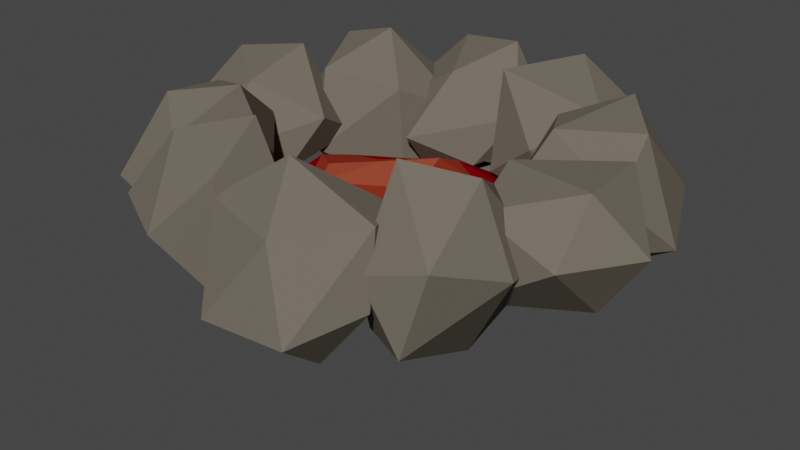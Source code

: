 # Source: fireplace.blend  (saved by Blender 3.1.7; exported with 4.5.12 LTS)
import bpy
from mathutils import Matrix  # noqa: F401  (used for matrix-valued properties, if any)

bpy.ops.wm.read_factory_settings(use_empty=True)
scene = bpy.context.scene
scene.name = 'Scene'

# ---- collections
col_collection = bpy.data.collections.new('Collection'); scene.collection.children.link(col_collection)

# ---- materials (node trees are filled in below, after node groups)
mat_stone = bpy.data.materials.new('Stone')
mat_stone.use_transparent_shadow = False
mat_ash = bpy.data.materials.new('Ash')
mat_ash.use_transparent_shadow = False
mat_fire_001 = bpy.data.materials.new('Fire.001')
mat_fire_001.use_transparent_shadow = False
mat_fire_001.diffuse_color = (0.214, 0.0, 0.003252, 1.0)
mat_fire_001.roughness = 0.5
mat_fire_001.specular_intensity = 0.0
mat_fire_002 = bpy.data.materials.new('Fire.002')
mat_fire_002.use_transparent_shadow = False
mat_fire_002.diffuse_color = (0.2529, 0.02871, 0.01273, 1.0)
mat_fire_002.roughness = 0.5
mat_fire_002.specular_intensity = 0.01969
mat_fire_003 = bpy.data.materials.new('Fire.003')
mat_fire_003.use_transparent_shadow = False
mat_fire_003.diffuse_color = (0.3844, 0.06976, 0.03603, 1.0)
mat_fire_003.roughness = 0.5
mat_fire_003.specular_intensity = 0.0

# ---- material node trees
mat_stone.use_nodes = True; mat_stone.node_tree.nodes.clear()
_N = mat_stone.node_tree.nodes; _L = mat_stone.node_tree.links
n0 = _N.new('ShaderNodeBsdfPrincipled'); n0.name = 'Principled BSDF'; n0.location = (10, 300)
n0.distribution = 'GGX'
n0.subsurface_method = 'RANDOM_WALK_SKIN'
n0.inputs[0].default_value = (0.1626, 0.1401, 0.1118, 1.0)
n0.inputs[3].default_value = 1.45
n0.inputs[13].default_value = 0.0
n0.inputs[27].default_value = (0.0, 0.0, 0.0, 1.0)
n0.inputs[28].default_value = 1.0
n1 = _N.new('ShaderNodeOutputMaterial'); n1.name = 'Material Output'; n1.location = (300, 300)
_L.new(n0.outputs[0], n1.inputs[0])
n1.is_active_output = True
mat_ash.use_nodes = True; mat_ash.node_tree.nodes.clear()
_N = mat_ash.node_tree.nodes; _L = mat_ash.node_tree.links
n0 = _N.new('ShaderNodeBsdfPrincipled'); n0.name = 'Principled BSDF'; n0.location = (10, 300)
n0.distribution = 'GGX'
n0.subsurface_method = 'RANDOM_WALK_SKIN'
n0.inputs[0].default_value = (0.1574, 0.1574, 0.1574, 1.0)
n0.inputs[3].default_value = 1.45
n0.inputs[13].default_value = 0.0
n0.inputs[27].default_value = (0.0, 0.0, 0.0, 1.0)
n0.inputs[28].default_value = 1.0
n1 = _N.new('ShaderNodeOutputMaterial'); n1.name = 'Material Output'; n1.location = (300, 300)
_L.new(n0.outputs[0], n1.inputs[0])
n1.is_active_output = True
mat_fire_001.use_nodes = True; mat_fire_001.node_tree.nodes.clear()
_N = mat_fire_001.node_tree.nodes; _L = mat_fire_001.node_tree.links
n0 = _N.new('ShaderNodeBsdfPrincipled'); n0.name = 'Principled BSDF'; n0.location = (10, 300)
n0.distribution = 'GGX'
n0.subsurface_method = 'RANDOM_WALK_SKIN'
n0.inputs[0].default_value = (0.214, 0.0, 0.003252, 1.0)
n0.inputs[3].default_value = 1.45
n0.inputs[13].default_value = 0.0
n0.inputs[27].default_value = (0.0, 0.0, 0.0, 1.0)
n0.inputs[28].default_value = 1.0
n1 = _N.new('ShaderNodeOutputMaterial'); n1.name = 'Material Output'; n1.location = (300, 300)
_L.new(n0.outputs[0], n1.inputs[0])
n1.is_active_output = True
mat_fire_002.use_nodes = True; mat_fire_002.node_tree.nodes.clear()
_N = mat_fire_002.node_tree.nodes; _L = mat_fire_002.node_tree.links
n0 = _N.new('ShaderNodeBsdfPrincipled'); n0.name = 'Principled BSDF'; n0.location = (10, 300)
n0.distribution = 'GGX'
n0.subsurface_method = 'RANDOM_WALK_SKIN'
n0.inputs[0].default_value = (0.2529, 0.02871, 0.01273, 1.0)
n0.inputs[3].default_value = 1.45
n0.inputs[13].default_value = 0.01969
n0.inputs[27].default_value = (0.0, 0.0, 0.0, 1.0)
n0.inputs[28].default_value = 1.0
n1 = _N.new('ShaderNodeOutputMaterial'); n1.name = 'Material Output'; n1.location = (300, 300)
_L.new(n0.outputs[0], n1.inputs[0])
n1.is_active_output = True
mat_fire_003.use_nodes = True; mat_fire_003.node_tree.nodes.clear()
_N = mat_fire_003.node_tree.nodes; _L = mat_fire_003.node_tree.links
n0 = _N.new('ShaderNodeBsdfPrincipled'); n0.name = 'Principled BSDF'; n0.location = (10, 300)
n0.distribution = 'GGX'
n0.subsurface_method = 'RANDOM_WALK_SKIN'
n0.inputs[0].default_value = (0.3844, 0.06976, 0.03603, 1.0)
n0.inputs[3].default_value = 1.45
n0.inputs[13].default_value = 0.0
n0.inputs[27].default_value = (0.0, 0.0, 0.0, 1.0)
n0.inputs[28].default_value = 1.0
n1 = _N.new('ShaderNodeOutputMaterial'); n1.name = 'Material Output'; n1.location = (300, 300)
_L.new(n0.outputs[0], n1.inputs[0])
n1.is_active_output = True

# ---- world
world_world = bpy.data.worlds.new('World'); scene.world = world_world
world_world.use_nodes = True; world_world.node_tree.nodes.clear()
_N = world_world.node_tree.nodes; _L = world_world.node_tree.links
n0 = _N.new('ShaderNodeOutputWorld'); n0.name = 'World Output'; n0.location = (300, 300)
n1 = _N.new('ShaderNodeBackground'); n1.name = 'Background'; n1.location = (10, 300)
n1.inputs[0].default_value = (0.05088, 0.05088, 0.05088, 1.0)
_L.new(n1.outputs[0], n0.inputs[0])
n0.is_active_output = True
world_world.color = (0.05088, 0.05088, 0.05088)
world_world.use_sun_shadow = False
world_world.sun_shadow_jitter_overblur = 0.0

# ---- cameras
cam_camera = bpy.data.cameras.new('Camera')
cam_camera.clip_end = 100.0
cam_camera.ortho_scale = 7.314

# ---- meshes
me_icosphere_009 = bpy.data.meshes.new('Icosphere.009')
me_icosphere_009.from_pydata([(-0.1702, 0.1033, -0.8118), (0.7086, -0.4922, -0.4778), (-0.2201, -0.8035, -0.1057), (-0.7711, -0.3636, -0.3052), (-0.2523, 0.848, -0.369), (0.6132, 0.4721, -0.2179), (0.4567, -0.7366, 0.1456), (-0.7236, -0.5257, 0.4472), (-0.7676, 0.5337, 0.2916), (0.253, 0.861, 0.3392), (0.7831, 0.1318, 0.4296), (0.04626, -0.1848, 0.6953)], [], [(0, 1, 2), (1, 0, 5), (0, 2, 3), (0, 3, 4), (0, 4, 5), (1, 5, 10), (2, 1, 6), (3, 2, 7), (4, 3, 8), (5, 4, 9), (1, 10, 6), (2, 6, 7), (3, 7, 8), (4, 8, 9), (5, 9, 10), (6, 10, 11), (7, 6, 11), (8, 7, 11), (9, 8, 11), (10, 9, 11)])
_uv = me_icosphere_009.uv_layers.new(name='UVMap')
_uv.uv.foreach_set('vector', [0.1818, 0.0, 0.2727, 0.1575, 0.09091, 0.1575, 0.2727, 0.1575, 0.3636, 0.0, 0.4545, 0.1575, 0.9091, 0.0, 1.0, 0.1575, 0.8182, 0.1575, 0.7273, 0.0, 0.8182, 0.1575, 0.6364, 0.1575, 0.5455, 0.0, 0.6364, 0.1575, 0.4545, 0.1575, 0.2727, 0.1575, 0.4545, 0.1575, 0.3636, 0.3149, 0.09091, 0.1575, 0.2727, 0.1575, 0.1818, 0.3149, 0.8182, 0.1575, 1.0, 0.1575, 0.9091, 0.3149, 0.6364, 0.1575, 0.8182, 0.1575, 0.7273, 0.3149, 0.4545, 0.1575, 0.6364, 0.1575, 0.5455, 0.3149, 0.2727, 0.1575, 0.3636, 0.3149, 0.1818, 0.3149, 0.09091, 0.1575, 0.1818, 0.3149, 0.0, 0.3149, 0.8182, 0.1575, 0.9091, 0.3149, 0.7273, 0.3149, 0.6364, 0.1575, 0.7273, 0.3149, 0.5455, 0.3149, 0.4545, 0.1575, 0.5455, 0.3149, 0.3636, 0.3149, 0.1818, 0.3149, 0.3636, 0.3149, 0.2727, 0.4724, 0.0, 0.3149, 0.1818, 0.3149, 0.09091, 0.4724, 0.7273, 0.3149, 0.9091, 0.3149, 0.8182, 0.4724, 0.5455, 0.3149, 0.7273, 0.3149, 0.6364, 0.4724, 0.3636, 0.3149, 0.5455, 0.3149, 0.4545, 0.4724])
me_icosphere_009.materials.append(mat_stone)
me_icosphere_009.use_remesh_fix_poles = True
me_icosphere_009.use_remesh_preserve_attributes = False
me_icosphere_009.update()
me_icosphere_008 = bpy.data.meshes.new('Icosphere.008')
me_icosphere_008.from_pydata([(-0.1702, 0.1033, -0.8118), (0.7086, -0.4922, -0.4778), (-0.2201, -0.8035, -0.1057), (-0.7711, -0.3636, -0.3052), (-0.2523, 0.848, -0.369), (0.6132, 0.4721, -0.2179), (0.4567, -0.7366, 0.1456), (-0.7236, -0.5257, 0.4472), (-0.7676, 0.5337, 0.2916), (0.253, 0.861, 0.3392), (0.7831, 0.1318, 0.4296), (0.04626, -0.1848, 0.6953)], [], [(0, 1, 2), (1, 0, 5), (0, 2, 3), (0, 3, 4), (0, 4, 5), (1, 5, 10), (2, 1, 6), (3, 2, 7), (4, 3, 8), (5, 4, 9), (1, 10, 6), (2, 6, 7), (3, 7, 8), (4, 8, 9), (5, 9, 10), (6, 10, 11), (7, 6, 11), (8, 7, 11), (9, 8, 11), (10, 9, 11)])
_uv = me_icosphere_008.uv_layers.new(name='UVMap')
_uv.uv.foreach_set('vector', [0.1818, 0.0, 0.2727, 0.1575, 0.09091, 0.1575, 0.2727, 0.1575, 0.3636, 0.0, 0.4545, 0.1575, 0.9091, 0.0, 1.0, 0.1575, 0.8182, 0.1575, 0.7273, 0.0, 0.8182, 0.1575, 0.6364, 0.1575, 0.5455, 0.0, 0.6364, 0.1575, 0.4545, 0.1575, 0.2727, 0.1575, 0.4545, 0.1575, 0.3636, 0.3149, 0.09091, 0.1575, 0.2727, 0.1575, 0.1818, 0.3149, 0.8182, 0.1575, 1.0, 0.1575, 0.9091, 0.3149, 0.6364, 0.1575, 0.8182, 0.1575, 0.7273, 0.3149, 0.4545, 0.1575, 0.6364, 0.1575, 0.5455, 0.3149, 0.2727, 0.1575, 0.3636, 0.3149, 0.1818, 0.3149, 0.09091, 0.1575, 0.1818, 0.3149, 0.0, 0.3149, 0.8182, 0.1575, 0.9091, 0.3149, 0.7273, 0.3149, 0.6364, 0.1575, 0.7273, 0.3149, 0.5455, 0.3149, 0.4545, 0.1575, 0.5455, 0.3149, 0.3636, 0.3149, 0.1818, 0.3149, 0.3636, 0.3149, 0.2727, 0.4724, 0.0, 0.3149, 0.1818, 0.3149, 0.09091, 0.4724, 0.7273, 0.3149, 0.9091, 0.3149, 0.8182, 0.4724, 0.5455, 0.3149, 0.7273, 0.3149, 0.6364, 0.4724, 0.3636, 0.3149, 0.5455, 0.3149, 0.4545, 0.4724])
me_icosphere_008.materials.append(mat_stone)
me_icosphere_008.use_remesh_fix_poles = True
me_icosphere_008.use_remesh_preserve_attributes = False
me_icosphere_008.update()
me_icosphere_007 = bpy.data.meshes.new('Icosphere.007')
me_icosphere_007.from_pydata([(-0.1702, 0.1033, -0.8118), (0.7086, -0.4922, -0.4778), (-0.2201, -0.8035, -0.1057), (-0.7711, -0.3636, -0.3052), (-0.2523, 0.848, -0.369), (0.6132, 0.4721, -0.2179), (0.4567, -0.7366, 0.1456), (-0.7236, -0.5257, 0.4472), (-0.7676, 0.5337, 0.2916), (0.253, 0.861, 0.3392), (0.7831, 0.1318, 0.4296), (0.04626, -0.1848, 0.6953)], [], [(0, 1, 2), (1, 0, 5), (0, 2, 3), (0, 3, 4), (0, 4, 5), (1, 5, 10), (2, 1, 6), (3, 2, 7), (4, 3, 8), (5, 4, 9), (1, 10, 6), (2, 6, 7), (3, 7, 8), (4, 8, 9), (5, 9, 10), (6, 10, 11), (7, 6, 11), (8, 7, 11), (9, 8, 11), (10, 9, 11)])
_uv = me_icosphere_007.uv_layers.new(name='UVMap')
_uv.uv.foreach_set('vector', [0.1818, 0.0, 0.2727, 0.1575, 0.09091, 0.1575, 0.2727, 0.1575, 0.3636, 0.0, 0.4545, 0.1575, 0.9091, 0.0, 1.0, 0.1575, 0.8182, 0.1575, 0.7273, 0.0, 0.8182, 0.1575, 0.6364, 0.1575, 0.5455, 0.0, 0.6364, 0.1575, 0.4545, 0.1575, 0.2727, 0.1575, 0.4545, 0.1575, 0.3636, 0.3149, 0.09091, 0.1575, 0.2727, 0.1575, 0.1818, 0.3149, 0.8182, 0.1575, 1.0, 0.1575, 0.9091, 0.3149, 0.6364, 0.1575, 0.8182, 0.1575, 0.7273, 0.3149, 0.4545, 0.1575, 0.6364, 0.1575, 0.5455, 0.3149, 0.2727, 0.1575, 0.3636, 0.3149, 0.1818, 0.3149, 0.09091, 0.1575, 0.1818, 0.3149, 0.0, 0.3149, 0.8182, 0.1575, 0.9091, 0.3149, 0.7273, 0.3149, 0.6364, 0.1575, 0.7273, 0.3149, 0.5455, 0.3149, 0.4545, 0.1575, 0.5455, 0.3149, 0.3636, 0.3149, 0.1818, 0.3149, 0.3636, 0.3149, 0.2727, 0.4724, 0.0, 0.3149, 0.1818, 0.3149, 0.09091, 0.4724, 0.7273, 0.3149, 0.9091, 0.3149, 0.8182, 0.4724, 0.5455, 0.3149, 0.7273, 0.3149, 0.6364, 0.4724, 0.3636, 0.3149, 0.5455, 0.3149, 0.4545, 0.4724])
me_icosphere_007.materials.append(mat_stone)
me_icosphere_007.use_remesh_fix_poles = True
me_icosphere_007.use_remesh_preserve_attributes = False
me_icosphere_007.update()
me_icosphere_006 = bpy.data.meshes.new('Icosphere.006')
me_icosphere_006.from_pydata([(-0.1702, 0.1033, -0.8118), (0.7086, -0.4922, -0.4778), (-0.2201, -0.8035, -0.1057), (-0.7711, -0.3636, -0.3052), (-0.2523, 0.848, -0.369), (0.6132, 0.4721, -0.2179), (0.4567, -0.7366, 0.1456), (-0.7236, -0.5257, 0.4472), (-0.7676, 0.5337, 0.2916), (0.253, 0.861, 0.3392), (0.7831, 0.1318, 0.4296), (0.04626, -0.1848, 0.6953)], [], [(0, 1, 2), (1, 0, 5), (0, 2, 3), (0, 3, 4), (0, 4, 5), (1, 5, 10), (2, 1, 6), (3, 2, 7), (4, 3, 8), (5, 4, 9), (1, 10, 6), (2, 6, 7), (3, 7, 8), (4, 8, 9), (5, 9, 10), (6, 10, 11), (7, 6, 11), (8, 7, 11), (9, 8, 11), (10, 9, 11)])
_uv = me_icosphere_006.uv_layers.new(name='UVMap')
_uv.uv.foreach_set('vector', [0.1818, 0.0, 0.2727, 0.1575, 0.09091, 0.1575, 0.2727, 0.1575, 0.3636, 0.0, 0.4545, 0.1575, 0.9091, 0.0, 1.0, 0.1575, 0.8182, 0.1575, 0.7273, 0.0, 0.8182, 0.1575, 0.6364, 0.1575, 0.5455, 0.0, 0.6364, 0.1575, 0.4545, 0.1575, 0.2727, 0.1575, 0.4545, 0.1575, 0.3636, 0.3149, 0.09091, 0.1575, 0.2727, 0.1575, 0.1818, 0.3149, 0.8182, 0.1575, 1.0, 0.1575, 0.9091, 0.3149, 0.6364, 0.1575, 0.8182, 0.1575, 0.7273, 0.3149, 0.4545, 0.1575, 0.6364, 0.1575, 0.5455, 0.3149, 0.2727, 0.1575, 0.3636, 0.3149, 0.1818, 0.3149, 0.09091, 0.1575, 0.1818, 0.3149, 0.0, 0.3149, 0.8182, 0.1575, 0.9091, 0.3149, 0.7273, 0.3149, 0.6364, 0.1575, 0.7273, 0.3149, 0.5455, 0.3149, 0.4545, 0.1575, 0.5455, 0.3149, 0.3636, 0.3149, 0.1818, 0.3149, 0.3636, 0.3149, 0.2727, 0.4724, 0.0, 0.3149, 0.1818, 0.3149, 0.09091, 0.4724, 0.7273, 0.3149, 0.9091, 0.3149, 0.8182, 0.4724, 0.5455, 0.3149, 0.7273, 0.3149, 0.6364, 0.4724, 0.3636, 0.3149, 0.5455, 0.3149, 0.4545, 0.4724])
me_icosphere_006.materials.append(mat_stone)
me_icosphere_006.use_remesh_fix_poles = True
me_icosphere_006.use_remesh_preserve_attributes = False
me_icosphere_006.update()
me_icosphere_005 = bpy.data.meshes.new('Icosphere.005')
me_icosphere_005.from_pydata([(-0.1702, 0.1033, -0.8118), (0.7086, -0.4922, -0.4778), (-0.2201, -0.8035, -0.1057), (-0.7711, -0.3636, -0.3052), (-0.2523, 0.848, -0.369), (0.6132, 0.4721, -0.2179), (0.4567, -0.7366, 0.1456), (-0.7236, -0.5257, 0.4472), (-0.7676, 0.5337, 0.2916), (0.253, 0.861, 0.3392), (0.7831, 0.1318, 0.4296), (0.04626, -0.1848, 0.6953)], [], [(0, 1, 2), (1, 0, 5), (0, 2, 3), (0, 3, 4), (0, 4, 5), (1, 5, 10), (2, 1, 6), (3, 2, 7), (4, 3, 8), (5, 4, 9), (1, 10, 6), (2, 6, 7), (3, 7, 8), (4, 8, 9), (5, 9, 10), (6, 10, 11), (7, 6, 11), (8, 7, 11), (9, 8, 11), (10, 9, 11)])
_uv = me_icosphere_005.uv_layers.new(name='UVMap')
_uv.uv.foreach_set('vector', [0.1818, 0.0, 0.2727, 0.1575, 0.09091, 0.1575, 0.2727, 0.1575, 0.3636, 0.0, 0.4545, 0.1575, 0.9091, 0.0, 1.0, 0.1575, 0.8182, 0.1575, 0.7273, 0.0, 0.8182, 0.1575, 0.6364, 0.1575, 0.5455, 0.0, 0.6364, 0.1575, 0.4545, 0.1575, 0.2727, 0.1575, 0.4545, 0.1575, 0.3636, 0.3149, 0.09091, 0.1575, 0.2727, 0.1575, 0.1818, 0.3149, 0.8182, 0.1575, 1.0, 0.1575, 0.9091, 0.3149, 0.6364, 0.1575, 0.8182, 0.1575, 0.7273, 0.3149, 0.4545, 0.1575, 0.6364, 0.1575, 0.5455, 0.3149, 0.2727, 0.1575, 0.3636, 0.3149, 0.1818, 0.3149, 0.09091, 0.1575, 0.1818, 0.3149, 0.0, 0.3149, 0.8182, 0.1575, 0.9091, 0.3149, 0.7273, 0.3149, 0.6364, 0.1575, 0.7273, 0.3149, 0.5455, 0.3149, 0.4545, 0.1575, 0.5455, 0.3149, 0.3636, 0.3149, 0.1818, 0.3149, 0.3636, 0.3149, 0.2727, 0.4724, 0.0, 0.3149, 0.1818, 0.3149, 0.09091, 0.4724, 0.7273, 0.3149, 0.9091, 0.3149, 0.8182, 0.4724, 0.5455, 0.3149, 0.7273, 0.3149, 0.6364, 0.4724, 0.3636, 0.3149, 0.5455, 0.3149, 0.4545, 0.4724])
me_icosphere_005.materials.append(mat_stone)
me_icosphere_005.use_remesh_fix_poles = True
me_icosphere_005.use_remesh_preserve_attributes = False
me_icosphere_005.update()
me_icosphere_004 = bpy.data.meshes.new('Icosphere.004')
me_icosphere_004.from_pydata([(-0.1702, 0.1033, -0.8118), (0.7086, -0.4922, -0.4778), (-0.2201, -0.8035, -0.1057), (-0.7711, -0.3636, -0.3052), (-0.2523, 0.848, -0.369), (0.6132, 0.4721, -0.2179), (0.4567, -0.7366, 0.1456), (-0.7236, -0.5257, 0.4472), (-0.7676, 0.5337, 0.2916), (0.253, 0.861, 0.3392), (0.7831, 0.1318, 0.4296), (0.04626, -0.1848, 0.6953)], [], [(0, 1, 2), (1, 0, 5), (0, 2, 3), (0, 3, 4), (0, 4, 5), (1, 5, 10), (2, 1, 6), (3, 2, 7), (4, 3, 8), (5, 4, 9), (1, 10, 6), (2, 6, 7), (3, 7, 8), (4, 8, 9), (5, 9, 10), (6, 10, 11), (7, 6, 11), (8, 7, 11), (9, 8, 11), (10, 9, 11)])
_uv = me_icosphere_004.uv_layers.new(name='UVMap')
_uv.uv.foreach_set('vector', [0.1818, 0.0, 0.2727, 0.1575, 0.09091, 0.1575, 0.2727, 0.1575, 0.3636, 0.0, 0.4545, 0.1575, 0.9091, 0.0, 1.0, 0.1575, 0.8182, 0.1575, 0.7273, 0.0, 0.8182, 0.1575, 0.6364, 0.1575, 0.5455, 0.0, 0.6364, 0.1575, 0.4545, 0.1575, 0.2727, 0.1575, 0.4545, 0.1575, 0.3636, 0.3149, 0.09091, 0.1575, 0.2727, 0.1575, 0.1818, 0.3149, 0.8182, 0.1575, 1.0, 0.1575, 0.9091, 0.3149, 0.6364, 0.1575, 0.8182, 0.1575, 0.7273, 0.3149, 0.4545, 0.1575, 0.6364, 0.1575, 0.5455, 0.3149, 0.2727, 0.1575, 0.3636, 0.3149, 0.1818, 0.3149, 0.09091, 0.1575, 0.1818, 0.3149, 0.0, 0.3149, 0.8182, 0.1575, 0.9091, 0.3149, 0.7273, 0.3149, 0.6364, 0.1575, 0.7273, 0.3149, 0.5455, 0.3149, 0.4545, 0.1575, 0.5455, 0.3149, 0.3636, 0.3149, 0.1818, 0.3149, 0.3636, 0.3149, 0.2727, 0.4724, 0.0, 0.3149, 0.1818, 0.3149, 0.09091, 0.4724, 0.7273, 0.3149, 0.9091, 0.3149, 0.8182, 0.4724, 0.5455, 0.3149, 0.7273, 0.3149, 0.6364, 0.4724, 0.3636, 0.3149, 0.5455, 0.3149, 0.4545, 0.4724])
me_icosphere_004.materials.append(mat_stone)
me_icosphere_004.use_remesh_fix_poles = True
me_icosphere_004.use_remesh_preserve_attributes = False
me_icosphere_004.update()
me_icosphere_003 = bpy.data.meshes.new('Icosphere.003')
me_icosphere_003.from_pydata([(-0.1702, 0.1033, -0.8118), (0.7086, -0.4922, -0.4778), (-0.2201, -0.8035, -0.1057), (-0.7711, -0.3636, -0.3052), (-0.2523, 0.848, -0.369), (0.6132, 0.4721, -0.2179), (0.4567, -0.7366, 0.1456), (-0.7236, -0.5257, 0.4472), (-0.7676, 0.5337, 0.2916), (0.253, 0.861, 0.3392), (0.7831, 0.1318, 0.4296), (0.04626, -0.1848, 0.6953)], [], [(0, 1, 2), (1, 0, 5), (0, 2, 3), (0, 3, 4), (0, 4, 5), (1, 5, 10), (2, 1, 6), (3, 2, 7), (4, 3, 8), (5, 4, 9), (1, 10, 6), (2, 6, 7), (3, 7, 8), (4, 8, 9), (5, 9, 10), (6, 10, 11), (7, 6, 11), (8, 7, 11), (9, 8, 11), (10, 9, 11)])
_uv = me_icosphere_003.uv_layers.new(name='UVMap')
_uv.uv.foreach_set('vector', [0.1818, 0.0, 0.2727, 0.1575, 0.09091, 0.1575, 0.2727, 0.1575, 0.3636, 0.0, 0.4545, 0.1575, 0.9091, 0.0, 1.0, 0.1575, 0.8182, 0.1575, 0.7273, 0.0, 0.8182, 0.1575, 0.6364, 0.1575, 0.5455, 0.0, 0.6364, 0.1575, 0.4545, 0.1575, 0.2727, 0.1575, 0.4545, 0.1575, 0.3636, 0.3149, 0.09091, 0.1575, 0.2727, 0.1575, 0.1818, 0.3149, 0.8182, 0.1575, 1.0, 0.1575, 0.9091, 0.3149, 0.6364, 0.1575, 0.8182, 0.1575, 0.7273, 0.3149, 0.4545, 0.1575, 0.6364, 0.1575, 0.5455, 0.3149, 0.2727, 0.1575, 0.3636, 0.3149, 0.1818, 0.3149, 0.09091, 0.1575, 0.1818, 0.3149, 0.0, 0.3149, 0.8182, 0.1575, 0.9091, 0.3149, 0.7273, 0.3149, 0.6364, 0.1575, 0.7273, 0.3149, 0.5455, 0.3149, 0.4545, 0.1575, 0.5455, 0.3149, 0.3636, 0.3149, 0.1818, 0.3149, 0.3636, 0.3149, 0.2727, 0.4724, 0.0, 0.3149, 0.1818, 0.3149, 0.09091, 0.4724, 0.7273, 0.3149, 0.9091, 0.3149, 0.8182, 0.4724, 0.5455, 0.3149, 0.7273, 0.3149, 0.6364, 0.4724, 0.3636, 0.3149, 0.5455, 0.3149, 0.4545, 0.4724])
me_icosphere_003.materials.append(mat_stone)
me_icosphere_003.use_remesh_fix_poles = True
me_icosphere_003.use_remesh_preserve_attributes = False
me_icosphere_003.update()
me_icosphere_002 = bpy.data.meshes.new('Icosphere.002')
me_icosphere_002.from_pydata([(-0.1702, 0.1033, -0.8118), (0.7086, -0.4922, -0.4778), (-0.2201, -0.8035, -0.1057), (-0.7711, -0.3636, -0.3052), (-0.2523, 0.848, -0.369), (0.6132, 0.4721, -0.2179), (0.4567, -0.7366, 0.1456), (-0.7236, -0.5257, 0.4472), (-0.7676, 0.5337, 0.2916), (0.253, 0.861, 0.3392), (0.7831, 0.1318, 0.4296), (0.04626, -0.1848, 0.6953)], [], [(0, 1, 2), (1, 0, 5), (0, 2, 3), (0, 3, 4), (0, 4, 5), (1, 5, 10), (2, 1, 6), (3, 2, 7), (4, 3, 8), (5, 4, 9), (1, 10, 6), (2, 6, 7), (3, 7, 8), (4, 8, 9), (5, 9, 10), (6, 10, 11), (7, 6, 11), (8, 7, 11), (9, 8, 11), (10, 9, 11)])
_uv = me_icosphere_002.uv_layers.new(name='UVMap')
_uv.uv.foreach_set('vector', [0.1818, 0.0, 0.2727, 0.1575, 0.09091, 0.1575, 0.2727, 0.1575, 0.3636, 0.0, 0.4545, 0.1575, 0.9091, 0.0, 1.0, 0.1575, 0.8182, 0.1575, 0.7273, 0.0, 0.8182, 0.1575, 0.6364, 0.1575, 0.5455, 0.0, 0.6364, 0.1575, 0.4545, 0.1575, 0.2727, 0.1575, 0.4545, 0.1575, 0.3636, 0.3149, 0.09091, 0.1575, 0.2727, 0.1575, 0.1818, 0.3149, 0.8182, 0.1575, 1.0, 0.1575, 0.9091, 0.3149, 0.6364, 0.1575, 0.8182, 0.1575, 0.7273, 0.3149, 0.4545, 0.1575, 0.6364, 0.1575, 0.5455, 0.3149, 0.2727, 0.1575, 0.3636, 0.3149, 0.1818, 0.3149, 0.09091, 0.1575, 0.1818, 0.3149, 0.0, 0.3149, 0.8182, 0.1575, 0.9091, 0.3149, 0.7273, 0.3149, 0.6364, 0.1575, 0.7273, 0.3149, 0.5455, 0.3149, 0.4545, 0.1575, 0.5455, 0.3149, 0.3636, 0.3149, 0.1818, 0.3149, 0.3636, 0.3149, 0.2727, 0.4724, 0.0, 0.3149, 0.1818, 0.3149, 0.09091, 0.4724, 0.7273, 0.3149, 0.9091, 0.3149, 0.8182, 0.4724, 0.5455, 0.3149, 0.7273, 0.3149, 0.6364, 0.4724, 0.3636, 0.3149, 0.5455, 0.3149, 0.4545, 0.4724])
me_icosphere_002.materials.append(mat_stone)
me_icosphere_002.use_remesh_fix_poles = True
me_icosphere_002.use_remesh_preserve_attributes = False
me_icosphere_002.update()
me_icosphere_001 = bpy.data.meshes.new('Icosphere.001')
me_icosphere_001.from_pydata([(-0.1702, 0.1033, -0.8118), (0.7086, -0.4922, -0.4778), (-0.2201, -0.8035, -0.1057), (-0.7711, -0.3636, -0.3052), (-0.2523, 0.848, -0.369), (0.6132, 0.4721, -0.2179), (0.4567, -0.7366, 0.1456), (-0.7236, -0.5257, 0.4472), (-0.7676, 0.5337, 0.2916), (0.253, 0.861, 0.3392), (0.7831, 0.1318, 0.4296), (0.04626, -0.1848, 0.6953)], [], [(0, 1, 2), (1, 0, 5), (0, 2, 3), (0, 3, 4), (0, 4, 5), (1, 5, 10), (2, 1, 6), (3, 2, 7), (4, 3, 8), (5, 4, 9), (1, 10, 6), (2, 6, 7), (3, 7, 8), (4, 8, 9), (5, 9, 10), (6, 10, 11), (7, 6, 11), (8, 7, 11), (9, 8, 11), (10, 9, 11)])
_uv = me_icosphere_001.uv_layers.new(name='UVMap')
_uv.uv.foreach_set('vector', [0.1818, 0.0, 0.2727, 0.1575, 0.09091, 0.1575, 0.2727, 0.1575, 0.3636, 0.0, 0.4545, 0.1575, 0.9091, 0.0, 1.0, 0.1575, 0.8182, 0.1575, 0.7273, 0.0, 0.8182, 0.1575, 0.6364, 0.1575, 0.5455, 0.0, 0.6364, 0.1575, 0.4545, 0.1575, 0.2727, 0.1575, 0.4545, 0.1575, 0.3636, 0.3149, 0.09091, 0.1575, 0.2727, 0.1575, 0.1818, 0.3149, 0.8182, 0.1575, 1.0, 0.1575, 0.9091, 0.3149, 0.6364, 0.1575, 0.8182, 0.1575, 0.7273, 0.3149, 0.4545, 0.1575, 0.6364, 0.1575, 0.5455, 0.3149, 0.2727, 0.1575, 0.3636, 0.3149, 0.1818, 0.3149, 0.09091, 0.1575, 0.1818, 0.3149, 0.0, 0.3149, 0.8182, 0.1575, 0.9091, 0.3149, 0.7273, 0.3149, 0.6364, 0.1575, 0.7273, 0.3149, 0.5455, 0.3149, 0.4545, 0.1575, 0.5455, 0.3149, 0.3636, 0.3149, 0.1818, 0.3149, 0.3636, 0.3149, 0.2727, 0.4724, 0.0, 0.3149, 0.1818, 0.3149, 0.09091, 0.4724, 0.7273, 0.3149, 0.9091, 0.3149, 0.8182, 0.4724, 0.5455, 0.3149, 0.7273, 0.3149, 0.6364, 0.4724, 0.3636, 0.3149, 0.5455, 0.3149, 0.4545, 0.4724])
me_icosphere_001.materials.append(mat_stone)
me_icosphere_001.use_remesh_fix_poles = True
me_icosphere_001.use_remesh_preserve_attributes = False
me_icosphere_001.update()
me_icosphere = bpy.data.meshes.new('Icosphere')
me_icosphere.from_pydata([(-0.1702, 0.1033, -0.8118), (0.7086, -0.4922, -0.4778), (-0.2201, -0.8035, -0.1057), (-0.7711, -0.3636, -0.3052), (-0.2523, 0.848, -0.369), (0.6132, 0.4721, -0.2179), (0.4567, -0.7366, 0.1456), (-0.7236, -0.5257, 0.4472), (-0.7676, 0.5337, 0.2916), (0.253, 0.861, 0.3392), (0.7831, 0.1318, 0.4296), (0.04626, -0.1848, 0.6953)], [], [(0, 1, 2), (1, 0, 5), (0, 2, 3), (0, 3, 4), (0, 4, 5), (1, 5, 10), (2, 1, 6), (3, 2, 7), (4, 3, 8), (5, 4, 9), (1, 10, 6), (2, 6, 7), (3, 7, 8), (4, 8, 9), (5, 9, 10), (6, 10, 11), (7, 6, 11), (8, 7, 11), (9, 8, 11), (10, 9, 11)])
_uv = me_icosphere.uv_layers.new(name='UVMap')
_uv.uv.foreach_set('vector', [0.1818, 0.0, 0.2727, 0.1575, 0.09091, 0.1575, 0.2727, 0.1575, 0.3636, 0.0, 0.4545, 0.1575, 0.9091, 0.0, 1.0, 0.1575, 0.8182, 0.1575, 0.7273, 0.0, 0.8182, 0.1575, 0.6364, 0.1575, 0.5455, 0.0, 0.6364, 0.1575, 0.4545, 0.1575, 0.2727, 0.1575, 0.4545, 0.1575, 0.3636, 0.3149, 0.09091, 0.1575, 0.2727, 0.1575, 0.1818, 0.3149, 0.8182, 0.1575, 1.0, 0.1575, 0.9091, 0.3149, 0.6364, 0.1575, 0.8182, 0.1575, 0.7273, 0.3149, 0.4545, 0.1575, 0.6364, 0.1575, 0.5455, 0.3149, 0.2727, 0.1575, 0.3636, 0.3149, 0.1818, 0.3149, 0.09091, 0.1575, 0.1818, 0.3149, 0.0, 0.3149, 0.8182, 0.1575, 0.9091, 0.3149, 0.7273, 0.3149, 0.6364, 0.1575, 0.7273, 0.3149, 0.5455, 0.3149, 0.4545, 0.1575, 0.5455, 0.3149, 0.3636, 0.3149, 0.1818, 0.3149, 0.3636, 0.3149, 0.2727, 0.4724, 0.0, 0.3149, 0.1818, 0.3149, 0.09091, 0.4724, 0.7273, 0.3149, 0.9091, 0.3149, 0.8182, 0.4724, 0.5455, 0.3149, 0.7273, 0.3149, 0.6364, 0.4724, 0.3636, 0.3149, 0.5455, 0.3149, 0.4545, 0.4724])
me_icosphere.materials.append(mat_stone)
me_icosphere.use_remesh_fix_poles = True
me_icosphere.use_remesh_preserve_attributes = False
me_icosphere.update()
me_circle = bpy.data.meshes.new('Circle')
me_circle.from_pydata([(1.001e-08, 1.77, 0.0), (-0.3453, 1.736, 0.0), (-0.6773, 1.635, 0.0), (-0.9834, 1.472, 0.0), (-1.252, 1.252, 0.0), (-1.472, 0.9834, 0.0), (-1.635, 0.6773, 0.0), (-1.736, 0.3453, 0.0), (-1.77, -6.126e-08, 0.0), (-1.736, -0.3453, 0.0), (-1.635, -0.6773, 0.0), (-1.472, -0.9834, 0.0), (-1.252, -1.252, 0.0), (-0.9834, -1.472, 0.0), (-0.6773, -1.635, 0.0), (-0.3453, -1.736, 0.0), (1.647e-07, -1.77, 0.0), (0.3453, -1.736, 0.0), (0.6773, -1.635, 0.0), (0.9834, -1.472, 0.0), (1.252, -1.252, 0.0), (1.472, -0.9834, 0.0), (1.635, -0.6773, 0.0), (1.736, -0.3453, 0.0), (1.77, 3.721e-08, 0.0), (1.736, 0.3453, 0.0), (1.635, 0.6773, 0.0), (1.472, 0.9834, 0.0), (1.252, 1.252, 0.0), (0.9834, 1.472, 0.0), (0.6773, 1.635, 0.0), (0.3453, 1.736, 0.0)], [], [(1, 2, 3, 4, 5, 6, 7, 8, 9, 10, 11, 12, 13, 14, 15, 16, 17, 18, 19, 20, 21, 22, 23, 24, 25, 26, 27, 28, 29, 30, 31, 0)])
_uv = me_circle.uv_layers.new(name='UVMap')
_uv.uv.foreach_set('vector', [0.0, 0.0, 0.0, 0.0, 0.0, 0.0, 0.0, 0.0, 0.0, 0.0, 0.0, 0.0, 0.0, 0.0, 0.0, 0.0, 0.0, 0.0, 0.0, 0.0, 0.0, 0.0, 0.0, 0.0, 0.0, 0.0, 0.0, 0.0, 0.0, 0.0, 0.0, 0.0, 0.0, 0.0, 0.0, 0.0, 0.0, 0.0, 0.0, 0.0, 0.0, 0.0, 0.0, 0.0, 0.0, 0.0, 0.0, 0.0, 0.0, 0.0, 0.0, 0.0, 0.0, 0.0, 0.0, 0.0, 0.0, 0.0, 0.0, 0.0, 0.0, 0.0, 0.0, 0.0])
me_circle.materials.append(mat_ash)
me_circle.use_remesh_fix_poles = True
me_circle.use_remesh_preserve_attributes = False
me_circle.update()
me_fire_001_icosphere_011 = bpy.data.meshes.new('Fire.001_Icosphere.011')
me_fire_001_icosphere_011.from_pydata([(1.318, 0.0, -0.4283), (0.3583, 0.3368, -0.6088), (0.6824, 0.343, -0.2024), (0.8148, 0.0, -1.121), (0.06045, 0.428, -0.6971), (0.0, 0.0, -1.386), (-0.6914, 0.2858, -0.3858), (-0.8148, 0.0, -1.121), (-0.8527, 0.3461, -0.1975), (-1.318, 0.0, -0.4283), (-0.8672, 0.4632, 0.1621), (-1.318, 0.0, 0.4283), (-0.5566, 0.2725, 0.7166), (-0.8148, 0.0, 1.121), (-0.3172, 0.2854, 0.9191), (0.0, 0.0, 1.386), (0.5295, 0.3562, 0.5844), (0.8148, 0.0, 1.121), (0.6355, 0.369, 0.333), (1.318, 0.0, 0.4283), (-0.3309, 0.5123, 0.6436), (-0.5876, 0.5076, 0.3143), (-0.5327, 0.394, -0.02549), (0.04702, 0.5335, -0.4609), (0.2988, 0.4778, 0.08307), (-0.2469, 0.5516, 0.02389)], [], [(0, 1, 2), (0, 3, 1), (3, 4, 1), (5, 6, 4), (5, 7, 6), (7, 8, 6), (9, 10, 8), (9, 11, 10), (11, 12, 10), (13, 14, 12), (13, 15, 14), (15, 16, 14), (17, 18, 16), (17, 19, 18), (19, 2, 18), (3, 5, 4), (7, 9, 8), (11, 13, 12), (15, 17, 16), (19, 0, 2), (16, 18, 20), (12, 14, 21), (8, 10, 22), (4, 6, 23), (2, 1, 24), (24, 1, 23), (1, 4, 23), (23, 6, 22), (6, 8, 22), (22, 10, 21), (10, 12, 21), (21, 14, 20), (14, 16, 20), (20, 18, 24), (18, 2, 24), (24, 23, 25), (23, 22, 25), (22, 21, 25), (21, 20, 25), (20, 24, 25)])
me_fire_001_icosphere_011.polygons.foreach_set('use_smooth', [True] * 40)
me_fire_001_icosphere_011.polygons.foreach_set('material_index', [0, 0, 0, 0, 0, 0, 0, 0, 0, 0, 0, 0, 0, 0, 0, 0, 0, 0, 0, 0, 1, 1, 1, 1, 1, 1, 1, 1, 1, 1, 1, 1, 1, 1, 1, 2, 2, 2, 2, 2])
_k = set([(0, 1), (0, 2), (1, 2), (1, 3), (1, 4), (1, 23), (1, 24), (2, 18), (2, 24), (3, 4), (4, 5), (4, 6), (4, 23), (5, 6), (6, 7), (6, 8), (6, 22), (6, 23), (7, 8), (8, 9), (8, 10), (8, 22), (9, 10), (10, 11), (10, 12), (10, 21), (11, 12), (12, 13), (12, 14), (12, 21), (13, 14), (14, 15), (14, 16), (14, 20), (14, 21), (15, 16), (16, 17), (16, 18), (16, 20), (17, 18), (18, 19), (18, 20), (18, 24), (20, 21), (20, 24), (20, 25), (21, 22), (21, 25), (22, 23), (22, 25), (23, 24), (23, 25), (24, 25)])
me_fire_001_icosphere_011.attributes.new('sharp_edge', 'BOOLEAN', 'EDGE').data.foreach_set('value', [ (min(e.vertices), max(e.vertices)) in _k for e in me_fire_001_icosphere_011.edges])
_uv = me_fire_001_icosphere_011.uv_layers.new(name='UVMap')
_uv.uv.foreach_set('vector', [0.4091, 0.2362, 0.4545, 0.3149, 0.3636, 0.3149, 0.4091, 0.2362, 0.5, 0.2362, 0.4545, 0.3149, 0.5, 0.2362, 0.5455, 0.3149, 0.4545, 0.3149, 0.5909, 0.2362, 0.6364, 0.3149, 0.5455, 0.3149, 0.5909, 0.2362, 0.6818, 0.2362, 0.6364, 0.3149, 0.6818, 0.2362, 0.7273, 0.3149, 0.6364, 0.3149, 0.7727, 0.2362, 0.8182, 0.3149, 0.7273, 0.3149, 0.7727, 0.2362, 0.8636, 0.2362, 0.8182, 0.3149, 0.8636, 0.2362, 0.9091, 0.3149, 0.8182, 0.3149, 0.04546, 0.2362, 0.09091, 0.3149, 0.0, 0.3149, 0.04546, 0.2362, 0.1364, 0.2362, 0.09091, 0.3149, 0.1364, 0.2362, 0.1818, 0.3149, 0.09091, 0.3149, 0.2273, 0.2362, 0.2727, 0.3149, 0.1818, 0.3149, 0.2273, 0.2362, 0.3182, 0.2362, 0.2727, 0.3149, 0.3182, 0.2362, 0.3636, 0.3149, 0.2727, 0.3149, 0.5, 0.2362, 0.5909, 0.2362, 0.5455, 0.3149, 0.6818, 0.2362, 0.7727, 0.2362, 0.7273, 0.3149, 0.8636, 0.2362, 0.9545, 0.2362, 0.9091, 0.3149, 0.1364, 0.2362, 0.2273, 0.2362, 0.1818, 0.3149, 0.3182, 0.2362, 0.4091, 0.2362, 0.3636, 0.3149, 0.1818, 0.3149, 0.2727, 0.3149, 0.2273, 0.3937, 0.0, 0.3149, 0.09091, 0.3149, 0.04546, 0.3937, 0.7273, 0.3149, 0.8182, 0.3149, 0.7727, 0.3937, 0.5455, 0.3149, 0.6364, 0.3149, 0.5909, 0.3937, 0.3636, 0.3149, 0.4545, 0.3149, 0.4091, 0.3937, 0.4091, 0.3937, 0.4545, 0.3149, 0.5, 0.3937, 0.4545, 0.3149, 0.5455, 0.3149, 0.5, 0.3937, 0.5909, 0.3937, 0.6364, 0.3149, 0.6818, 0.3937, 0.6364, 0.3149, 0.7273, 0.3149, 0.6818, 0.3937, 0.7727, 0.3937, 0.8182, 0.3149, 0.8636, 0.3937, 0.8182, 0.3149, 0.9091, 0.3149, 0.8636, 0.3937, 0.04546, 0.3937, 0.09091, 0.3149, 0.1364, 0.3937, 0.09091, 0.3149, 0.1818, 0.3149, 0.1364, 0.3937, 0.2273, 0.3937, 0.2727, 0.3149, 0.3182, 0.3937, 0.2727, 0.3149, 0.3636, 0.3149, 0.3182, 0.3937, 0.4091, 0.3937, 0.5, 0.3937, 0.4545, 0.4724, 0.5909, 0.3937, 0.6818, 0.3937, 0.6364, 0.4724, 0.7727, 0.3937, 0.8636, 0.3937, 0.8182, 0.4724, 0.04546, 0.3937, 0.1364, 0.3937, 0.09091, 0.4724, 0.2273, 0.3937, 0.3182, 0.3937, 0.2727, 0.4724])
me_fire_001_icosphere_011.materials.append(mat_fire_001)
me_fire_001_icosphere_011.materials.append(mat_fire_002)
me_fire_001_icosphere_011.materials.append(mat_fire_003)
me_fire_001_icosphere_011.use_remesh_fix_poles = True
me_fire_001_icosphere_011.use_remesh_preserve_attributes = False
me_fire_001_icosphere_011.update()
me_fire_001_icosphere_011.normals_split_custom_set([tuple(v) for v in zip(*[iter([0.3658, 0.8792, -0.3053, 0.3658, 0.8792, -0.3053, 0.3658, 0.8792, -0.3053, 0.3631, 0.8936, -0.2638, 0.3631, 0.8936, -0.2638, 0.3631, 0.8936, -0.2638, 0.3546, 0.8946, -0.2719, 0.3546, 0.8946, -0.2719, 0.3546, 0.8946, -0.2719, -0.3487, 0.8096, -0.4722, -0.3487, 0.8096, -0.4722, -0.3487, 0.8096, -0.4722, -0.1116, 0.9325, -0.3435, -0.1116, 0.9325, -0.3435, -0.1116, 0.9325, -0.3435, -0.06215, 0.9338, -0.3523, -0.06215, 0.9338, -0.3523, -0.06215, 0.9338, -0.3523, -0.4742, 0.8313, -0.2899, -0.4742, 0.8313, -0.2899, -0.4742, 0.8313, -0.2899, -0.7164, 0.6977, 0.0, -0.7164, 0.6977, 0.0, -0.7164, 0.6977, 0.0, -0.4539, 0.7332, 0.5064, -0.4539, 0.7332, 0.5064, -0.4539, 0.7332, 0.5064, -0.3504, 0.8651, 0.3589, -0.3504, 0.8651, 0.3589, -0.3504, 0.8651, 0.3589, -0.1966, 0.7715, 0.605, -0.1966, 0.7715, 0.605, -0.1966, 0.7715, 0.605, 0.1095, 0.8795, 0.4631, 0.1095, 0.8795, 0.4631, 0.1095, 0.8795, 0.4631, 0.522, 0.812, 0.2613, 0.522, 0.812, 0.2613, 0.522, 0.812, 0.2613, 0.4195, 0.8551, 0.3048, 0.4195, 0.8551, 0.3048, 0.4195, 0.8551, 0.3048, 0.4751, 0.88, -0.0003866, 0.4751, 0.8799, -0.0004541, 0.4755, 0.8797, -0.0009405, 0.1724, 0.8299, -0.5306, 0.1724, 0.8299, -0.5306, 0.1724, 0.8299, -0.5306, -0.4528, 0.8287, -0.329, -0.4528, 0.8287, -0.329, -0.4528, 0.8287, -0.329, -0.4212, 0.8538, 0.306, -0.4212, 0.8538, 0.306, -0.4212, 0.8538, 0.306, 0.158, 0.8595, 0.4862, 0.158, 0.8595, 0.4862, 0.158, 0.8595, 0.4862, 0.4751, 0.88, -0.0003866, 0.4748, 0.8801, 0.0, 0.4751, 0.8799, -0.0004541, 0.1855, 0.9743, 0.1276, 0.1855, 0.9743, 0.1276, 0.1855, 0.9743, 0.1276, -0.4446, 0.758, 0.4772, -0.4446, 0.758, 0.4772, -0.4446, 0.758, 0.4772, 0.02358, 0.9509, -0.3087, 0.02183, 0.95, -0.3116, 0.02064, 0.9492, -0.3141, -0.3278, 0.8555, -0.4009, -0.3278, 0.8555, -0.4009, -0.3278, 0.8555, -0.4009, 0.2053, 0.9623, -0.1786, 0.2053, 0.9623, -0.1786, 0.2053, 0.9623, -0.1786, 0.4828, 0.8653, -0.1349, 0.4828, 0.8653, -0.1349, 0.4828, 0.8653, -0.1349, 0.3694, 0.8561, -0.3615, 0.3694, 0.8561, -0.3615, 0.3694, 0.8561, -0.3615, -0.3276, 0.9349, -0.1366, -0.3276, 0.9349, -0.1366, -0.3276, 0.9349, -0.1366, 0.01467, 0.9558, -0.2936, 0.01467, 0.9558, -0.2936, 0.01467, 0.9558, -0.2936, 0.02064, 0.9492, -0.3141, 0.02183, 0.95, -0.3116, 0.02018, 0.9491, -0.3142, -0.3893, 0.7819, 0.4869, -0.3893, 0.7819, 0.4869, -0.3893, 0.7819, 0.4869, -0.6527, 0.5686, 0.5007, -0.6527, 0.5686, 0.5007, -0.6527, 0.5686, 0.5007, 0.1812, 0.7636, 0.6198, 0.1812, 0.7636, 0.6198, 0.1812, 0.7636, 0.6198, 0.1947, 0.9678, 0.1593, 0.1947, 0.9678, 0.1593, 0.1947, 0.9678, 0.1593, 0.3196, 0.9474, -0.01786, 0.3196, 0.9474, -0.01786, 0.3196, 0.9474, -0.01786, 0.1295, 0.9907, 0.04148, 0.1295, 0.9907, 0.04148, 0.1295, 0.9907, 0.04148, -0.4236, 0.8585, -0.2889, -0.4236, 0.8585, -0.2889, -0.4236, 0.8585, -0.2889, -0.4059, 0.845, -0.3482, -0.4059, 0.845, -0.3482, -0.4059, 0.845, -0.3482, -0.08445, 0.9951, 0.05173, -0.08445, 0.9951, 0.05173, -0.08445, 0.9951, 0.05173, 0.1251, 0.9889, 0.07973, 0.1251, 0.9889, 0.07973, 0.1251, 0.9889, 0.07973])] * 3)])

# ---- objects
ob_camera = bpy.data.objects.new('Camera', cam_camera)
ob_stone_010 = bpy.data.objects.new('Stone.010', me_icosphere_009)
ob_stone_009 = bpy.data.objects.new('Stone.009', me_icosphere_008)
ob_stone_008 = bpy.data.objects.new('Stone.008', me_icosphere_007)
ob_stone_007 = bpy.data.objects.new('Stone.007', me_icosphere_006)
ob_stone_006 = bpy.data.objects.new('Stone.006', me_icosphere_005)
ob_stone_005 = bpy.data.objects.new('Stone.005', me_icosphere_004)
ob_stone_004 = bpy.data.objects.new('Stone.004', me_icosphere_003)
ob_stone_003 = bpy.data.objects.new('Stone.003', me_icosphere_002)
ob_stone_002 = bpy.data.objects.new('Stone.002', me_icosphere_001)
ob_stone_001 = bpy.data.objects.new('Stone.001', me_icosphere)
ob_ash = bpy.data.objects.new('Ash', me_circle)
ob_fire_001_icosphere_011 = bpy.data.objects.new('Fire.001_Icosphere.011', me_fire_001_icosphere_011)

# ---- transforms, parenting, visibility, modifiers, constraints
ob_camera.location = (7.359, -6.926, 4.958)
ob_camera.rotation_euler = (1.109, 0.0, 0.8149)
ob_camera.lock_rotations_4d = False
ob_camera.empty_display_type = 'ARROWS'
ob_camera.color = (0.0, 0.0, 0.0, 0.0)
ob_camera.display_type = 'WIRE'
ob_camera.lineart.crease_threshold = 0.0
ob_stone_010.location = (0.7518, -1.87, 0.5191)
ob_stone_010.rotation_euler = (-0.03475, -0.9592, 1.743)
ob_stone_009.location = (-0.7526, 1.885, 0.5191)
ob_stone_009.rotation_euler = (0.3146, -0.5203, -5.501)
ob_stone_008.location = (-1.59, 1.153, 0.5191)
ob_stone_008.rotation_euler = (-1.146, -0.7349, -2.36)
ob_stone_007.location = (-1.651, -1.102, 0.5191)
ob_stone_007.rotation_euler = (1.395, -1.278, 1.911)
ob_stone_006.location = (-0.6275, -1.749, 0.5191)
ob_stone_006.rotation_euler = (1.58, -0.5374, -3.223)
ob_stone_005.location = (2.036, 0.0, 0.5191)
ob_stone_005.rotation_euler = (2.724, -0.5378, 0.4318)
ob_stone_004.location = (-2.149, 0.0, 0.5191)
ob_stone_004.rotation_euler = (0.2789, -0.5224, 1.198)
ob_stone_003.location = (0.4854, 1.938, 0.5191)
ob_stone_003.rotation_euler = (0.681, 0.2397, 1.132)
ob_stone_002.location = (1.571, 1.267, 0.5191)
ob_stone_002.rotation_euler = (-0.8307, 0.0007986, -1.283)
ob_stone_001.location = (1.603, -1.018, 0.5191)
ob_stone_001.rotation_euler = (-1.814, -0.6921, -1.387)
ob_ash.location = (0.0, 0.0, 0.0)
ob_fire_001_icosphere_011.location = (0.0, 0.0, 0.0)
ob_fire_001_icosphere_011.rotation_euler = (1.571, -0.0, 0.0)
ob_fire_001_icosphere_011.scale = (1.124, 1.0, 1.124)

# ---- collection membership
col_collection.objects.link(ob_camera)
col_collection.objects.link(ob_stone_010)
col_collection.objects.link(ob_stone_009)
col_collection.objects.link(ob_stone_008)
col_collection.objects.link(ob_stone_007)
col_collection.objects.link(ob_stone_006)
col_collection.objects.link(ob_stone_005)
col_collection.objects.link(ob_stone_004)
col_collection.objects.link(ob_stone_003)
col_collection.objects.link(ob_stone_002)
col_collection.objects.link(ob_stone_001)
col_collection.objects.link(ob_ash)
col_collection.objects.link(ob_fire_001_icosphere_011)

# ---- scene / render settings (as saved in the file)
scene.camera = ob_camera
scene.frame_start = 1; scene.frame_end = 250; scene.frame_set(1)
scene.render.engine = 'BLENDER_EEVEE_NEXT'
scene.cycles.sampling_pattern = 'TABULATED_SOBOL'
scene.cycles.use_light_tree = False
scene.view_settings.view_transform = 'Filmic'
bpy.context.view_layer.update()

# ---- added for rendering (the .blend has no usable light): sun
light_auto_sun = bpy.data.lights.new('AutoSun', 'SUN')
light_auto_sun.energy = 3.0
light_auto_sun.angle = 0.0523599
ob_auto_sun = bpy.data.objects.new('AutoSun', light_auto_sun)
scene.collection.objects.link(ob_auto_sun)
ob_auto_sun.rotation_euler = (0.872665, 0.174533, 0.523599)
bpy.context.view_layer.update()
